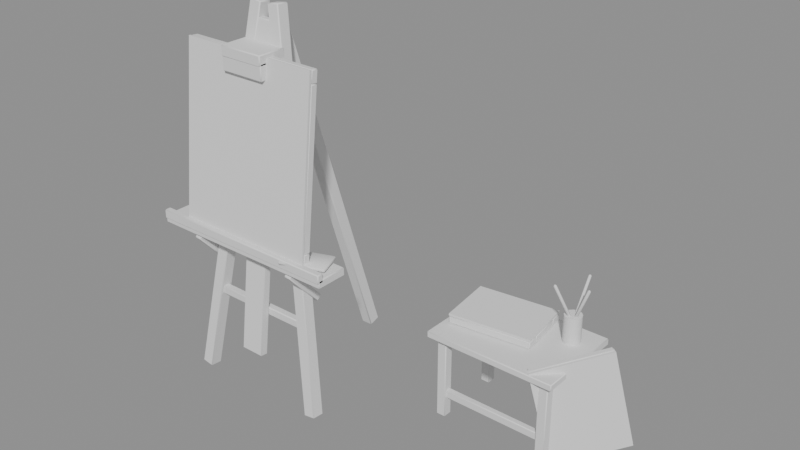 # Source: easel.blend  (saved by Blender 4.5.92; exported with 4.5.12 LTS)
import bpy
from mathutils import Matrix  # noqa: F401  (used for matrix-valued properties, if any)

bpy.ops.wm.read_factory_settings(use_empty=True)
scene = bpy.context.scene
scene.name = 'Scene'

# ---- meshes
me_panel_canvases_easel = bpy.data.meshes.new('panel_canvases~easel')
me_panel_canvases_easel.from_pydata([(-1.05, -0.5076, 1.098), (-1.05, -0.3759, 2.291), (-1.05, -0.4937, 1.097), (-1.05, -0.362, 2.289), (-0.05, -0.5076, 1.098), (-0.05, -0.3759, 2.291), (-0.05, -0.4937, 1.097), (-0.05, -0.362, 2.289)], [], [(0, 1, 3, 2), (2, 3, 7, 6), (6, 7, 5, 4), (4, 5, 1, 0), (2, 6, 4, 0), (7, 3, 1, 5)])
me_panel_canvases_easel.polygons.foreach_set('use_smooth', [True] * 6)
me_panel_canvases_easel.update()
me_panel_canvases_table = bpy.data.meshes.new('panel_canvases~table')
me_panel_canvases_table.from_pydata([(0.516, 0.1879, 0.692), (0.4681, 0.585, 0.692), (0.516, 0.1879, 0.678), (0.4681, 0.585, 0.678), (1.072, 0.255, 0.692), (1.024, 0.6521, 0.692), (1.072, 0.255, 0.678), (1.024, 0.6521, 0.678)], [], [(0, 1, 3, 2), (2, 3, 7, 6), (6, 7, 5, 4), (4, 5, 1, 0), (2, 6, 4, 0), (7, 3, 1, 5)])
me_panel_canvases_table.polygons.foreach_set('use_smooth', [True] * 6)
me_panel_canvases_table.update()
me_panel_canvases_lean = bpy.data.meshes.new('panel_canvases~lean')
me_panel_canvases_lean.from_pydata([(1.329, 0.151, -0.05177), (1.211, 0.03402, 0.6282), (1.319, 0.161, -0.05177), (1.201, 0.04397, 0.6282), (1.688, 0.5063, 0.07183), (1.57, 0.3892, 0.7518), (1.678, 0.5162, 0.07183), (1.56, 0.3992, 0.7518)], [], [(0, 1, 3, 2), (2, 3, 7, 6), (6, 7, 5, 4), (4, 5, 1, 0), (2, 6, 4, 0), (7, 3, 1, 5)])
me_panel_canvases_lean.polygons.foreach_set('use_smooth', [True] * 6)
me_panel_canvases_lean.update()
me_frame_stretchers_lean = bpy.data.meshes.new('frame_stretchers~lean')
me_frame_stretchers_lean.from_pydata([(1.317, 0.1631, -0.05177), (1.303, 0.1489, 0.03079), (1.282, 0.1987, -0.05177), (1.268, 0.1845, 0.03079), (1.676, 0.5183, 0.07183), (1.662, 0.5041, 0.1544), (1.641, 0.5539, 0.07183), (1.627, 0.5397, 0.1544), (1.213, 0.06032, 0.5456), (1.199, 0.04611, 0.6282), (1.178, 0.09586, 0.5456), (1.164, 0.08165, 0.6282), (1.572, 0.4155, 0.6692), (1.558, 0.4013, 0.7518), (1.537, 0.4511, 0.6692), (1.523, 0.4369, 0.7518), (1.303, 0.1489, 0.03079), (1.213, 0.06032, 0.5456), (1.268, 0.1845, 0.03079), (1.178, 0.09586, 0.5456), (1.362, 0.207, 0.051), (1.272, 0.1184, 0.5658), (1.326, 0.2425, 0.051), (1.237, 0.1539, 0.5658), (1.603, 0.4461, 0.1342), (1.514, 0.3575, 0.649), (1.568, 0.4816, 0.1342), (1.478, 0.393, 0.649), (1.662, 0.5041, 0.1544), (1.572, 0.4155, 0.6692), (1.627, 0.5397, 0.1544), (1.537, 0.4511, 0.6692)], [], [(0, 1, 3, 2), (2, 3, 7, 6), (6, 7, 5, 4), (4, 5, 1, 0), (2, 6, 4, 0), (7, 3, 1, 5), (8, 9, 11, 10), (10, 11, 15, 14), (14, 15, 13, 12), (12, 13, 9, 8), (10, 14, 12, 8), (15, 11, 9, 13), (16, 17, 19, 18), (18, 19, 23, 22), (22, 23, 21, 20), (20, 21, 17, 16), (18, 22, 20, 16), (23, 19, 17, 21), (24, 25, 27, 26), (26, 27, 31, 30), (30, 31, 29, 28), (28, 29, 25, 24), (26, 30, 28, 24), (31, 27, 25, 29)])
me_frame_stretchers_lean.polygons.foreach_set('use_smooth', [True] * 24)
me_frame_stretchers_lean.update()
me_dark_props_table = bpy.data.meshes.new('dark_props~table')
me_dark_props_table.from_pydata([(1.21, 0.558, 0.62), (1.21, 0.558, 0.81), (1.239, 0.5502, 0.62), (1.239, 0.5502, 0.81), (1.26, 0.529, 0.62), (1.26, 0.529, 0.81), (1.268, 0.5, 0.62), (1.268, 0.5, 0.81), (1.26, 0.471, 0.62), (1.26, 0.471, 0.81), (1.239, 0.4498, 0.62), (1.239, 0.4498, 0.81), (1.21, 0.442, 0.62), (1.21, 0.442, 0.81), (1.181, 0.4498, 0.62), (1.181, 0.4498, 0.81), (1.16, 0.471, 0.62), (1.16, 0.471, 0.81), (1.152, 0.5, 0.62), (1.152, 0.5, 0.81), (1.16, 0.529, 0.62), (1.16, 0.529, 0.81), (1.181, 0.5502, 0.62), (1.181, 0.5502, 0.81)], [], [(0, 1, 3, 2), (2, 3, 5, 4), (4, 5, 7, 6), (6, 7, 9, 8), (8, 9, 11, 10), (10, 11, 13, 12), (12, 13, 15, 14), (14, 15, 17, 16), (16, 17, 19, 18), (18, 19, 21, 20), (3, 1, 23, 21, 19, 17, 15, 13, 11, 9, 7, 5), (20, 21, 23, 22), (22, 23, 1, 0), (0, 2, 4, 6, 8, 10, 12, 14, 16, 18, 20, 22)])
me_dark_props_table.polygons.foreach_set('use_smooth', [True] * 14)
me_dark_props_table.update()
me_frame_easel_easel = bpy.data.meshes.new('frame_easel~easel')
me_frame_easel_easel.from_pydata([(-1.072, -0.4819, 0.01097), (-0.6616, -0.2219, 2.561), (-1.072, -0.3974, 0.002456), (-0.6623, -0.1374, 2.552), (-0.9877, -0.4826, -0.002456), (-0.5777, -0.2226, 2.548), (-0.9884, -0.3981, -0.01097), (-0.5784, -0.1381, 2.539), (-0.1123, -0.4826, -0.002456), (-0.5223, -0.2226, 2.548), (-0.1116, -0.3981, -0.01097), (-0.5216, -0.1381, 2.539), (-0.02837, -0.4819, 0.01097), (-0.4384, -0.2219, 2.561), (-0.0277, -0.3974, 0.002456), (-0.4377, -0.1374, 2.552), (-0.5925, 0.6195, -0.01304), (-0.5925, -0.1605, 2.407), (-0.5925, 0.7005, 0.01304), (-0.5925, -0.07955, 2.433), (-0.5075, 0.6195, -0.01304), (-0.5075, -0.1605, 2.407), (-0.5075, 0.7005, 0.01304), (-0.5075, -0.07955, 2.433), (-0.9335, -0.4038, 0.6275), (-0.1665, -0.4038, 0.6275), (-0.9335, -0.3538, 0.6275), (-0.1665, -0.3538, 0.6275), (-0.9335, -0.4038, 0.5725), (-0.1665, -0.4038, 0.5725), (-0.9335, -0.3538, 0.5725), (-0.1665, -0.3538, 0.5725), (-0.7535, -0.2896, 1.748), (-0.3465, -0.2896, 1.748), (-0.7535, -0.2396, 1.748), (-0.3465, -0.2396, 1.748), (-0.7535, -0.2896, 1.692), (-0.3465, -0.2896, 1.692), (-0.7535, -0.2396, 1.692), (-0.3465, -0.2396, 1.692), (-0.635, -0.4973, 0.3034), (-0.635, -0.2273, 2.453), (-0.635, -0.4427, 0.2966), (-0.635, -0.1727, 2.447), (-0.465, -0.4973, 0.3034), (-0.465, -0.2273, 2.453), (-0.465, -0.4427, 0.2966), (-0.465, -0.1727, 2.447), (-1.25, -0.53, 1.032), (-1.25, -0.53, 1.087), (-1.25, -0.31, 1.032), (-1.25, -0.31, 1.087), (0.11, -0.53, 1.032), (0.11, -0.53, 1.087), (0.11, -0.31, 1.032), (0.11, -0.31, 1.087), (-1.25, -0.5375, 1.064), (-1.25, -0.5375, 1.126), (-1.25, -0.4925, 1.064), (-1.25, -0.4925, 1.126), (0.11, -0.5375, 1.064), (0.11, -0.5375, 1.126), (0.11, -0.4925, 1.064), (0.11, -0.4925, 1.126), (-0.995, -0.4813, 1.037), (-0.995, -0.2513, 0.7766), (-0.995, -0.5187, 1.003), (-0.995, -0.2887, 0.7434), (-0.945, -0.4813, 1.037), (-0.945, -0.2513, 0.7766), (-0.945, -0.5187, 1.003), (-0.945, -0.2887, 0.7434), (-0.195, -0.4813, 1.037), (-0.195, -0.2513, 0.7766), (-0.195, -0.5187, 1.003), (-0.195, -0.2887, 0.7434), (-0.145, -0.4813, 1.037), (-0.145, -0.2513, 0.7766), (-0.145, -0.5187, 1.003), (-0.145, -0.2887, 0.7434), (-0.71, -0.43, 2.245), (-0.71, -0.43, 2.315), (-0.71, -0.23, 2.245), (-0.71, -0.23, 2.315), (-0.39, -0.43, 2.245), (-0.39, -0.43, 2.315), (-0.39, -0.23, 2.245), (-0.39, -0.23, 2.315), (-0.71, -0.425, 2.155), (-0.71, -0.425, 2.265), (-0.71, -0.375, 2.155), (-0.71, -0.375, 2.265), (-0.39, -0.425, 2.155), (-0.39, -0.425, 2.265), (-0.39, -0.375, 2.155), (-0.39, -0.375, 2.265), (-0.55, -0.22, 2.254), (-0.55, -0.1, 2.254), (-0.5316, -0.22, 2.262), (-0.5316, -0.1, 2.262), (-0.524, -0.22, 2.28), (-0.524, -0.1, 2.28), (-0.5316, -0.22, 2.298), (-0.5316, -0.1, 2.298), (-0.55, -0.22, 2.306), (-0.55, -0.1, 2.306), (-0.5684, -0.22, 2.298), (-0.5684, -0.1, 2.298), (-0.576, -0.22, 2.28), (-0.576, -0.1, 2.28), (-0.5684, -0.22, 2.262), (-0.5684, -0.1, 2.262), (-1.05, -0.4907, 1.096), (-1.05, -0.4814, 1.181), (-1.05, -0.441, 1.091), (-1.05, -0.4317, 1.175), (-0.05, -0.4907, 1.096), (-0.05, -0.4814, 1.181), (-0.05, -0.441, 1.091), (-0.05, -0.4317, 1.175), (-1.05, -0.3683, 2.205), (-1.05, -0.359, 2.289), (-1.05, -0.3186, 2.199), (-1.05, -0.3093, 2.284), (-0.05, -0.3683, 2.205), (-0.05, -0.359, 2.289), (-0.05, -0.3186, 2.199), (-0.05, -0.3093, 2.284), (-1.05, -0.4814, 1.181), (-1.05, -0.3683, 2.205), (-1.05, -0.4317, 1.175), (-1.05, -0.3186, 2.199), (-0.965, -0.4814, 1.181), (-0.965, -0.3683, 2.205), (-0.965, -0.4317, 1.175), (-0.965, -0.3186, 2.199), (-0.135, -0.4814, 1.181), (-0.135, -0.3683, 2.205), (-0.135, -0.4317, 1.175), (-0.135, -0.3186, 2.199), (-0.05, -0.4814, 1.181), (-0.05, -0.3683, 2.205), (-0.05, -0.4317, 1.175), (-0.05, -0.3186, 2.199), (-1.071, -0.4281, 1.109), (-0.7411, -0.3981, 1.109), (-1.07, -0.435, 1.099), (-0.7405, -0.405, 1.099), (-1.069, -0.4469, 1.1), (-0.7394, -0.4169, 1.1), (-1.069, -0.4519, 1.111), (-0.7389, -0.4219, 1.111), (-1.07, -0.445, 1.121), (-0.7395, -0.415, 1.121), (-1.071, -0.4331, 1.12), (-0.7406, -0.4031, 1.12), (-0.9893, -0.368, 1.111), (-0.6493, -0.388, 1.111), (-0.9896, -0.3734, 1.1), (-0.6496, -0.3934, 1.1), (-0.9903, -0.3854, 1.099), (-0.6503, -0.4054, 1.099), (-0.9907, -0.392, 1.109), (-0.6507, -0.412, 1.109), (-0.9904, -0.3866, 1.12), (-0.6504, -0.4066, 1.12), (-0.9897, -0.3746, 1.121), (-0.6497, -0.3946, 1.121), (-0.3486, -0.4021, 1.121), (-0.1486, -0.4121, 1.121), (-0.349, -0.4093, 1.101), (-0.149, -0.4193, 1.101), (-0.3499, -0.4286, 1.092), (-0.1499, -0.4386, 1.092), (-0.3509, -0.4488, 1.099), (-0.1509, -0.4588, 1.099), (-0.3514, -0.4579, 1.119), (-0.1514, -0.4679, 1.119), (-0.351, -0.4507, 1.139), (-0.151, -0.4607, 1.139), (-0.3501, -0.4314, 1.148), (-0.1501, -0.4414, 1.148), (-0.3491, -0.4112, 1.141), (-0.1491, -0.4212, 1.141)], [], [(0, 1, 3, 2), (2, 3, 7, 6), (6, 7, 5, 4), (4, 5, 1, 0), (2, 6, 4, 0), (7, 3, 1, 5), (8, 9, 11, 10), (10, 11, 15, 14), (14, 15, 13, 12), (12, 13, 9, 8), (10, 14, 12, 8), (15, 11, 9, 13), (16, 17, 19, 18), (18, 19, 23, 22), (22, 23, 21, 20), (20, 21, 17, 16), (18, 22, 20, 16), (23, 19, 17, 21), (24, 25, 27, 26), (26, 27, 31, 30), (30, 31, 29, 28), (28, 29, 25, 24), (26, 30, 28, 24), (31, 27, 25, 29), (32, 33, 35, 34), (34, 35, 39, 38), (38, 39, 37, 36), (36, 37, 33, 32), (34, 38, 36, 32), (39, 35, 33, 37), (40, 41, 43, 42), (42, 43, 47, 46), (46, 47, 45, 44), (44, 45, 41, 40), (42, 46, 44, 40), (47, 43, 41, 45), (48, 49, 51, 50), (50, 51, 55, 54), (54, 55, 53, 52), (52, 53, 49, 48), (50, 54, 52, 48), (55, 51, 49, 53), (56, 57, 59, 58), (58, 59, 63, 62), (62, 63, 61, 60), (60, 61, 57, 56), (58, 62, 60, 56), (63, 59, 57, 61), (64, 65, 67, 66), (66, 67, 71, 70), (70, 71, 69, 68), (68, 69, 65, 64), (66, 70, 68, 64), (71, 67, 65, 69), (72, 73, 75, 74), (74, 75, 79, 78), (78, 79, 77, 76), (76, 77, 73, 72), (74, 78, 76, 72), (79, 75, 73, 77), (80, 81, 83, 82), (82, 83, 87, 86), (86, 87, 85, 84), (84, 85, 81, 80), (82, 86, 84, 80), (87, 83, 81, 85), (88, 89, 91, 90), (90, 91, 95, 94), (94, 95, 93, 92), (92, 93, 89, 88), (90, 94, 92, 88), (95, 91, 89, 93), (96, 97, 99, 98), (98, 99, 101, 100), (100, 101, 103, 102), (102, 103, 105, 104), (104, 105, 107, 106), (106, 107, 109, 108), (99, 97, 111, 109, 107, 105, 103, 101), (108, 109, 111, 110), (110, 111, 97, 96), (96, 98, 100, 102, 104, 106, 108, 110), (112, 113, 115, 114), (114, 115, 119, 118), (118, 119, 117, 116), (116, 117, 113, 112), (114, 118, 116, 112), (119, 115, 113, 117), (120, 121, 123, 122), (122, 123, 127, 126), (126, 127, 125, 124), (124, 125, 121, 120), (122, 126, 124, 120), (127, 123, 121, 125), (128, 129, 131, 130), (130, 131, 135, 134), (134, 135, 133, 132), (132, 133, 129, 128), (130, 134, 132, 128), (135, 131, 129, 133), (136, 137, 139, 138), (138, 139, 143, 142), (142, 143, 141, 140), (140, 141, 137, 136), (138, 142, 140, 136), (143, 139, 137, 141), (144, 145, 147, 146), (146, 147, 149, 148), (148, 149, 151, 150), (150, 151, 153, 152), (147, 145, 155, 153, 151, 149), (152, 153, 155, 154), (154, 155, 145, 144), (144, 146, 148, 150, 152, 154), (156, 157, 159, 158), (158, 159, 161, 160), (160, 161, 163, 162), (162, 163, 165, 164), (159, 157, 167, 165, 163, 161), (164, 165, 167, 166), (166, 167, 157, 156), (156, 158, 160, 162, 164, 166), (168, 169, 171, 170), (170, 171, 173, 172), (172, 173, 175, 174), (174, 175, 177, 176), (176, 177, 179, 178), (178, 179, 181, 180), (171, 169, 183, 181, 179, 177, 175, 173), (180, 181, 183, 182), (182, 183, 169, 168), (168, 170, 172, 174, 176, 178, 180, 182)])
me_frame_easel_easel.polygons.foreach_set('use_smooth', [True] * 132)
me_frame_easel_easel.update()
me_frame_table_table = bpy.data.meshes.new('frame_table~table')
me_frame_table_table.from_pydata([(0.47, 0.03, 0.5775), (0.47, 0.03, 0.6225), (0.47, 0.67, 0.5775), (0.47, 0.67, 0.6225), (1.37, 0.03, 0.5775), (1.37, 0.03, 0.6225), (1.37, 0.67, 0.5775), (1.37, 0.67, 0.6225), (0.5175, 0.5575, 0.0), (0.5175, 0.5575, 0.58), (0.5175, 0.6225, 0.0), (0.5175, 0.6225, 0.58), (0.5825, 0.5575, 0.0), (0.5825, 0.5575, 0.58), (0.5825, 0.6225, 0.0), (0.5825, 0.6225, 0.58), (0.5175, 0.0775, 0.0), (0.5175, 0.0775, 0.58), (0.5175, 0.1425, 0.0), (0.5175, 0.1425, 0.58), (0.5825, 0.0775, 0.0), (0.5825, 0.0775, 0.58), (0.5825, 0.1425, 0.0), (0.5825, 0.1425, 0.58), (1.257, 0.5575, 0.0), (1.257, 0.5575, 0.58), (1.257, 0.6225, 0.0), (1.257, 0.6225, 0.58), (1.322, 0.5575, 0.0), (1.322, 0.5575, 0.58), (1.322, 0.6225, 0.0), (1.322, 0.6225, 0.58), (1.257, 0.0775, 0.0), (1.257, 0.0775, 0.58), (1.257, 0.1425, 0.0), (1.257, 0.1425, 0.58), (1.322, 0.0775, 0.0), (1.322, 0.0775, 0.58), (1.322, 0.1425, 0.0), (1.322, 0.1425, 0.58), (0.55, 0.57, 0.1425), (0.55, 0.57, 0.1975), (0.55, 0.61, 0.1425), (0.55, 0.61, 0.1975), (1.29, 0.57, 0.1425), (1.29, 0.57, 0.1975), (1.29, 0.61, 0.1425), (1.29, 0.61, 0.1975), (0.55, 0.09, 0.1425), (0.55, 0.09, 0.1975), (0.55, 0.13, 0.1425), (0.55, 0.13, 0.1975), (1.29, 0.09, 0.1425), (1.29, 0.09, 0.1975), (1.29, 0.13, 0.1425), (1.29, 0.13, 0.1975), (0.516, 0.1879, 0.675), (0.5058, 0.2723, 0.675), (0.516, 0.1879, 0.625), (0.5058, 0.2723, 0.625), (1.072, 0.255, 0.675), (1.062, 0.3393, 0.675), (1.072, 0.255, 0.625), (1.062, 0.3393, 0.625), (0.4782, 0.5007, 0.675), (0.4681, 0.585, 0.675), (0.4782, 0.5007, 0.625), (0.4681, 0.585, 0.625), (1.034, 0.5677, 0.675), (1.024, 0.6521, 0.675), (1.034, 0.5677, 0.625), (1.024, 0.6521, 0.625), (0.5058, 0.2723, 0.675), (0.4782, 0.5007, 0.675), (0.5058, 0.2723, 0.625), (0.4782, 0.5007, 0.625), (0.5902, 0.2825, 0.675), (0.5626, 0.5108, 0.675), (0.5902, 0.2825, 0.625), (0.5626, 0.5108, 0.625), (0.9774, 0.3292, 0.675), (0.9498, 0.5575, 0.675), (0.9774, 0.3292, 0.625), (0.9498, 0.5575, 0.625), (1.062, 0.3393, 0.675), (1.034, 0.5677, 0.675), (1.062, 0.3393, 0.625), (1.034, 0.5677, 0.625), (1.21, 0.5109, 0.7517), (1.33, 0.4629, 1.042), (1.219, 0.5057, 0.7472), (1.339, 0.4577, 1.037), (1.219, 0.4949, 0.7456), (1.339, 0.4469, 1.036), (1.21, 0.4891, 0.7483), (1.33, 0.4411, 1.038), (1.201, 0.4943, 0.7528), (1.321, 0.4463, 1.043), (1.201, 0.5051, 0.7544), (1.321, 0.4571, 1.044), (1.21, 0.5102, 0.7541), (1.138, 0.3902, 1.044), (1.219, 0.5047, 0.7542), (1.147, 0.3847, 1.044), (1.22, 0.4945, 0.7501), (1.148, 0.3745, 1.04), (1.21, 0.4898, 0.7459), (1.138, 0.3698, 1.036), (1.201, 0.4953, 0.7458), (1.129, 0.3753, 1.036), (1.2, 0.5055, 0.7499), (1.128, 0.3855, 1.04), (1.21, 0.5102, 0.7458), (1.234, 0.6302, 1.036), (1.219, 0.5049, 0.7472), (1.243, 0.6249, 1.037), (1.22, 0.4948, 0.7514), (1.244, 0.6148, 1.041), (1.21, 0.4898, 0.7542), (1.234, 0.6098, 1.044), (1.201, 0.4951, 0.7528), (1.225, 0.6151, 1.043), (1.2, 0.5052, 0.7486), (1.224, 0.6252, 1.039)], [], [(0, 1, 3, 2), (2, 3, 7, 6), (6, 7, 5, 4), (4, 5, 1, 0), (2, 6, 4, 0), (7, 3, 1, 5), (8, 9, 11, 10), (10, 11, 15, 14), (14, 15, 13, 12), (12, 13, 9, 8), (10, 14, 12, 8), (15, 11, 9, 13), (16, 17, 19, 18), (18, 19, 23, 22), (22, 23, 21, 20), (20, 21, 17, 16), (18, 22, 20, 16), (23, 19, 17, 21), (24, 25, 27, 26), (26, 27, 31, 30), (30, 31, 29, 28), (28, 29, 25, 24), (26, 30, 28, 24), (31, 27, 25, 29), (32, 33, 35, 34), (34, 35, 39, 38), (38, 39, 37, 36), (36, 37, 33, 32), (34, 38, 36, 32), (39, 35, 33, 37), (40, 41, 43, 42), (42, 43, 47, 46), (46, 47, 45, 44), (44, 45, 41, 40), (42, 46, 44, 40), (47, 43, 41, 45), (48, 49, 51, 50), (50, 51, 55, 54), (54, 55, 53, 52), (52, 53, 49, 48), (50, 54, 52, 48), (55, 51, 49, 53), (56, 57, 59, 58), (58, 59, 63, 62), (62, 63, 61, 60), (60, 61, 57, 56), (58, 62, 60, 56), (63, 59, 57, 61), (64, 65, 67, 66), (66, 67, 71, 70), (70, 71, 69, 68), (68, 69, 65, 64), (66, 70, 68, 64), (71, 67, 65, 69), (72, 73, 75, 74), (74, 75, 79, 78), (78, 79, 77, 76), (76, 77, 73, 72), (74, 78, 76, 72), (79, 75, 73, 77), (80, 81, 83, 82), (82, 83, 87, 86), (86, 87, 85, 84), (84, 85, 81, 80), (82, 86, 84, 80), (87, 83, 81, 85), (88, 89, 91, 90), (90, 91, 93, 92), (92, 93, 95, 94), (94, 95, 97, 96), (91, 89, 99, 97, 95, 93), (96, 97, 99, 98), (98, 99, 89, 88), (88, 90, 92, 94, 96, 98), (100, 101, 103, 102), (102, 103, 105, 104), (104, 105, 107, 106), (106, 107, 109, 108), (103, 101, 111, 109, 107, 105), (108, 109, 111, 110), (110, 111, 101, 100), (100, 102, 104, 106, 108, 110), (112, 113, 115, 114), (114, 115, 117, 116), (116, 117, 119, 118), (118, 119, 121, 120), (115, 113, 123, 121, 119, 117), (120, 121, 123, 122), (122, 123, 113, 112), (112, 114, 116, 118, 120, 122)])
me_frame_table_table.polygons.foreach_set('use_smooth', [True] * 90)
me_frame_table_table.update()
me_board_palette_easel = bpy.data.meshes.new('board_palette~easel')
me_board_palette_easel.from_pydata([(-0.2, -0.556, 1.099), (-0.2, -0.556, 1.121), (-0.2618, -0.3869, 1.099), (-0.2618, -0.3869, 1.121), (0.08177, -0.4531, 1.099), (0.08177, -0.4531, 1.121), (0.02005, -0.284, 1.099), (0.02005, -0.284, 1.121)], [], [(0, 1, 3, 2), (2, 3, 7, 6), (6, 7, 5, 4), (4, 5, 1, 0), (2, 6, 4, 0), (7, 3, 1, 5)])
me_board_palette_easel.polygons.foreach_set('use_smooth', [True] * 6)
me_board_palette_easel.update()

# ---- objects
ob_panel_canvases_easel = bpy.data.objects.new('panel_canvases~easel', me_panel_canvases_easel)
ob_panel_canvases_table = bpy.data.objects.new('panel_canvases~table', me_panel_canvases_table)
ob_panel_canvases_lean = bpy.data.objects.new('panel_canvases~lean', me_panel_canvases_lean)
ob_frame_stretchers_lean = bpy.data.objects.new('frame_stretchers~lean', me_frame_stretchers_lean)
ob_dark_props_table = bpy.data.objects.new('dark_props~table', me_dark_props_table)
ob_frame_easel_easel = bpy.data.objects.new('frame_easel~easel', me_frame_easel_easel)
ob_frame_table_table = bpy.data.objects.new('frame_table~table', me_frame_table_table)
ob_board_palette_easel = bpy.data.objects.new('board_palette~easel', me_board_palette_easel)

# ---- transforms, parenting, visibility, modifiers, constraints
ob_panel_canvases_easel.location = (0.0, 0.0, 0.0)
_m = ob_panel_canvases_easel.modifiers.new('split', 'EDGE_SPLIT')
_m.split_angle = 0.8727
_m.use_edge_sharp = False
ob_panel_canvases_table.location = (0.0, 0.0, 0.0)
_m = ob_panel_canvases_table.modifiers.new('split', 'EDGE_SPLIT')
_m.split_angle = 0.8727
_m.use_edge_sharp = False
ob_panel_canvases_lean.location = (0.0, 0.0, 0.0)
_m = ob_panel_canvases_lean.modifiers.new('split', 'EDGE_SPLIT')
_m.split_angle = 0.8727
_m.use_edge_sharp = False
ob_frame_stretchers_lean.location = (0.0, 0.0, 0.0)
_m = ob_frame_stretchers_lean.modifiers.new('bevel', 'BEVEL')
_m.width = 0.01
_m.width_pct = 0.01
_m.angle_limit = 0.6109
_m = ob_frame_stretchers_lean.modifiers.new('split', 'EDGE_SPLIT')
_m.split_angle = 0.6981
_m.use_edge_sharp = False
ob_dark_props_table.location = (0.0, 0.0, 0.0)
_m = ob_dark_props_table.modifiers.new('split', 'EDGE_SPLIT')
_m.split_angle = 0.7854
_m.use_edge_sharp = False
ob_frame_easel_easel.location = (0.0, 0.0, 0.0)
_m = ob_frame_easel_easel.modifiers.new('bevel', 'BEVEL')
_m.width = 0.01
_m.width_pct = 0.01
_m.angle_limit = 0.6109
_m = ob_frame_easel_easel.modifiers.new('split', 'EDGE_SPLIT')
_m.split_angle = 0.6981
_m.use_edge_sharp = False
ob_frame_table_table.location = (0.0, 0.0, 0.0)
_m = ob_frame_table_table.modifiers.new('bevel', 'BEVEL')
_m.width = 0.01
_m.width_pct = 0.01
_m.angle_limit = 0.6109
_m = ob_frame_table_table.modifiers.new('split', 'EDGE_SPLIT')
_m.split_angle = 0.6981
_m.use_edge_sharp = False
ob_board_palette_easel.location = (0.0, 0.0, 0.0)
_m = ob_board_palette_easel.modifiers.new('bevel', 'BEVEL')
_m.width = 0.006
_m.width_pct = 0.006
_m.angle_limit = 0.6109
_m = ob_board_palette_easel.modifiers.new('split', 'EDGE_SPLIT')
_m.split_angle = 0.8727
_m.use_edge_sharp = False

# ---- collection membership
scene.collection.objects.link(ob_panel_canvases_easel)
scene.collection.objects.link(ob_panel_canvases_table)
scene.collection.objects.link(ob_panel_canvases_lean)
scene.collection.objects.link(ob_frame_stretchers_lean)
scene.collection.objects.link(ob_dark_props_table)
scene.collection.objects.link(ob_frame_easel_easel)
scene.collection.objects.link(ob_frame_table_table)
scene.collection.objects.link(ob_board_palette_easel)

# ---- scene / render settings (as saved in the file)
scene.frame_start = 1; scene.frame_end = 250; scene.frame_set(1)
scene.render.engine = 'BLENDER_EEVEE_NEXT'
bpy.context.view_layer.update()

# ---- added for rendering (the .blend has no active camera and no usable light): camera, sun + grey world if the file has none
cam_auto = bpy.data.cameras.new('AutoCamera')
cam_auto.lens = 50.0
cam_auto.sensor_width = 36.0
cam_auto.clip_end = 1000.0
ob_auto_camera = bpy.data.objects.new('AutoCamera', cam_auto)
scene.collection.objects.link(ob_auto_camera)
ob_auto_camera.location = (4.03619, -4.50815, 4.30749)
ob_auto_camera.rotation_euler = (1.09748, -7.21219e-08, 0.694738)
scene.camera = ob_auto_camera
light_auto_sun = bpy.data.lights.new('AutoSun', 'SUN')
light_auto_sun.energy = 3.0
light_auto_sun.angle = 0.0523599
ob_auto_sun = bpy.data.objects.new('AutoSun', light_auto_sun)
scene.collection.objects.link(ob_auto_sun)
ob_auto_sun.rotation_euler = (0.872665, 0.174533, 0.523599)
if scene.world is None:
    world_auto = bpy.data.worlds.new('AutoWorld')
    world_auto.color = (0.3, 0.3, 0.3)
    scene.world = world_auto
bpy.context.view_layer.update()
